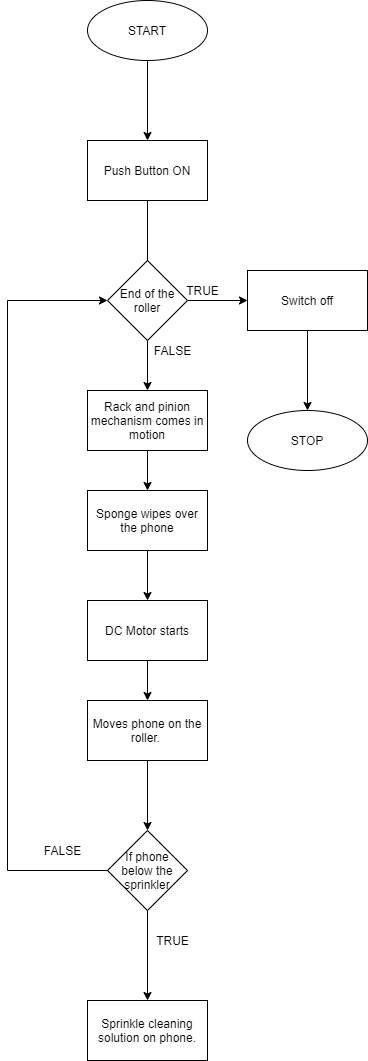

The diagram above was exported from draw.io. Its source (the exported page's mxGraphModel, read from the mxfile embedded in the PNG):
<mxGraphModel dx="1038" dy="1725" grid="1" gridSize="10" guides="1" tooltips="1" connect="1" arrows="1" fold="1" page="1" pageScale="1" pageWidth="827" pageHeight="1169" math="0" shadow="0">
  <root>
    <mxCell id="0" />
    <mxCell id="1" parent="0" />
    <mxCell id="6nCeoLMhLICXwiN95kJ6-3" value="" style="edgeStyle=orthogonalEdgeStyle;rounded=0;orthogonalLoop=1;jettySize=auto;html=1;startArrow=none;" edge="1" parent="1" source="6nCeoLMhLICXwiN95kJ6-11" target="6nCeoLMhLICXwiN95kJ6-2">
      <mxGeometry relative="1" as="geometry" />
    </mxCell>
    <mxCell id="6nCeoLMhLICXwiN95kJ6-1" value="Push Button ON" style="rounded=0;whiteSpace=wrap;html=1;" vertex="1" parent="1">
      <mxGeometry x="320" y="110" width="120" height="60" as="geometry" />
    </mxCell>
    <mxCell id="6nCeoLMhLICXwiN95kJ6-6" value="" style="edgeStyle=orthogonalEdgeStyle;rounded=0;orthogonalLoop=1;jettySize=auto;html=1;" edge="1" parent="1" source="6nCeoLMhLICXwiN95kJ6-2" target="6nCeoLMhLICXwiN95kJ6-5">
      <mxGeometry relative="1" as="geometry" />
    </mxCell>
    <mxCell id="6nCeoLMhLICXwiN95kJ6-2" value="Rack and pinion mechanism comes in motion" style="rounded=0;whiteSpace=wrap;html=1;" vertex="1" parent="1">
      <mxGeometry x="320" y="360" width="120" height="60" as="geometry" />
    </mxCell>
    <mxCell id="6nCeoLMhLICXwiN95kJ6-8" value="" style="edgeStyle=orthogonalEdgeStyle;rounded=0;orthogonalLoop=1;jettySize=auto;html=1;" edge="1" parent="1" source="6nCeoLMhLICXwiN95kJ6-5" target="6nCeoLMhLICXwiN95kJ6-7">
      <mxGeometry relative="1" as="geometry" />
    </mxCell>
    <mxCell id="6nCeoLMhLICXwiN95kJ6-5" value="Sponge wipes over the phone" style="rounded=0;whiteSpace=wrap;html=1;" vertex="1" parent="1">
      <mxGeometry x="320" y="460" width="120" height="60" as="geometry" />
    </mxCell>
    <mxCell id="6nCeoLMhLICXwiN95kJ6-10" value="" style="edgeStyle=orthogonalEdgeStyle;rounded=0;orthogonalLoop=1;jettySize=auto;html=1;" edge="1" parent="1" source="6nCeoLMhLICXwiN95kJ6-7" target="6nCeoLMhLICXwiN95kJ6-9">
      <mxGeometry relative="1" as="geometry" />
    </mxCell>
    <mxCell id="6nCeoLMhLICXwiN95kJ6-7" value="DC Motor starts" style="whiteSpace=wrap;html=1;rounded=0;" vertex="1" parent="1">
      <mxGeometry x="320" y="570" width="120" height="60" as="geometry" />
    </mxCell>
    <mxCell id="6nCeoLMhLICXwiN95kJ6-15" value="" style="edgeStyle=orthogonalEdgeStyle;rounded=0;orthogonalLoop=1;jettySize=auto;html=1;" edge="1" parent="1" source="6nCeoLMhLICXwiN95kJ6-9" target="6nCeoLMhLICXwiN95kJ6-14">
      <mxGeometry relative="1" as="geometry" />
    </mxCell>
    <mxCell id="6nCeoLMhLICXwiN95kJ6-9" value="Moves phone on the roller.&amp;nbsp;" style="whiteSpace=wrap;html=1;rounded=0;" vertex="1" parent="1">
      <mxGeometry x="320" y="670" width="120" height="60" as="geometry" />
    </mxCell>
    <mxCell id="6nCeoLMhLICXwiN95kJ6-24" value="" style="edgeStyle=orthogonalEdgeStyle;rounded=0;orthogonalLoop=1;jettySize=auto;html=1;" edge="1" parent="1" source="6nCeoLMhLICXwiN95kJ6-11" target="6nCeoLMhLICXwiN95kJ6-23">
      <mxGeometry relative="1" as="geometry" />
    </mxCell>
    <mxCell id="6nCeoLMhLICXwiN95kJ6-11" value="End of the roller" style="rhombus;whiteSpace=wrap;html=1;" vertex="1" parent="1">
      <mxGeometry x="340" y="230" width="80" height="80" as="geometry" />
    </mxCell>
    <mxCell id="6nCeoLMhLICXwiN95kJ6-13" value="" style="edgeStyle=orthogonalEdgeStyle;rounded=0;orthogonalLoop=1;jettySize=auto;html=1;endArrow=none;exitX=0.5;exitY=1;exitDx=0;exitDy=0;" edge="1" parent="1" source="6nCeoLMhLICXwiN95kJ6-1" target="6nCeoLMhLICXwiN95kJ6-11">
      <mxGeometry relative="1" as="geometry">
        <mxPoint x="380" y="220" as="sourcePoint" />
        <mxPoint x="380" y="360" as="targetPoint" />
        <Array as="points" />
      </mxGeometry>
    </mxCell>
    <mxCell id="6nCeoLMhLICXwiN95kJ6-17" value="" style="edgeStyle=orthogonalEdgeStyle;rounded=0;orthogonalLoop=1;jettySize=auto;html=1;" edge="1" parent="1" source="6nCeoLMhLICXwiN95kJ6-14" target="6nCeoLMhLICXwiN95kJ6-16">
      <mxGeometry relative="1" as="geometry" />
    </mxCell>
    <mxCell id="6nCeoLMhLICXwiN95kJ6-14" value="If phone below the sprinkler" style="rhombus;whiteSpace=wrap;html=1;rounded=0;" vertex="1" parent="1">
      <mxGeometry x="340" y="800" width="80" height="80" as="geometry" />
    </mxCell>
    <mxCell id="6nCeoLMhLICXwiN95kJ6-20" style="edgeStyle=orthogonalEdgeStyle;rounded=0;orthogonalLoop=1;jettySize=auto;html=1;entryX=0;entryY=0.5;entryDx=0;entryDy=0;" edge="1" parent="1" source="6nCeoLMhLICXwiN95kJ6-14" target="6nCeoLMhLICXwiN95kJ6-11">
      <mxGeometry relative="1" as="geometry">
        <mxPoint x="240" y="280" as="targetPoint" />
        <Array as="points">
          <mxPoint x="240" y="840" />
          <mxPoint x="240" y="270" />
        </Array>
      </mxGeometry>
    </mxCell>
    <mxCell id="6nCeoLMhLICXwiN95kJ6-16" value="Sprinkle cleaning solution on phone." style="rounded=0;whiteSpace=wrap;html=1;" vertex="1" parent="1">
      <mxGeometry x="320" y="970" width="120" height="60" as="geometry" />
    </mxCell>
    <mxCell id="6nCeoLMhLICXwiN95kJ6-21" value="FALSE" style="text;html=1;align=center;verticalAlign=middle;resizable=0;points=[];autosize=1;strokeColor=none;" vertex="1" parent="1">
      <mxGeometry x="380" y="310" width="50" height="20" as="geometry" />
    </mxCell>
    <mxCell id="6nCeoLMhLICXwiN95kJ6-22" value="TRUE" style="text;html=1;align=center;verticalAlign=middle;resizable=0;points=[];autosize=1;strokeColor=none;" vertex="1" parent="1">
      <mxGeometry x="380" y="900" width="50" height="20" as="geometry" />
    </mxCell>
    <mxCell id="6nCeoLMhLICXwiN95kJ6-30" value="" style="edgeStyle=orthogonalEdgeStyle;rounded=0;orthogonalLoop=1;jettySize=auto;html=1;" edge="1" parent="1" source="6nCeoLMhLICXwiN95kJ6-23" target="6nCeoLMhLICXwiN95kJ6-29">
      <mxGeometry relative="1" as="geometry" />
    </mxCell>
    <mxCell id="6nCeoLMhLICXwiN95kJ6-23" value="Switch off" style="whiteSpace=wrap;html=1;" vertex="1" parent="1">
      <mxGeometry x="480" y="240" width="120" height="60" as="geometry" />
    </mxCell>
    <mxCell id="6nCeoLMhLICXwiN95kJ6-27" value="FALSE" style="text;html=1;align=center;verticalAlign=middle;resizable=0;points=[];autosize=1;strokeColor=none;" vertex="1" parent="1">
      <mxGeometry x="270" y="810" width="50" height="20" as="geometry" />
    </mxCell>
    <mxCell id="6nCeoLMhLICXwiN95kJ6-28" value="TRUE" style="text;html=1;align=center;verticalAlign=middle;resizable=0;points=[];autosize=1;strokeColor=none;" vertex="1" parent="1">
      <mxGeometry x="410" y="250" width="50" height="20" as="geometry" />
    </mxCell>
    <mxCell id="6nCeoLMhLICXwiN95kJ6-29" value="STOP" style="ellipse;whiteSpace=wrap;html=1;" vertex="1" parent="1">
      <mxGeometry x="480" y="380" width="120" height="60" as="geometry" />
    </mxCell>
    <mxCell id="6nCeoLMhLICXwiN95kJ6-33" value="" style="edgeStyle=orthogonalEdgeStyle;rounded=0;orthogonalLoop=1;jettySize=auto;html=1;" edge="1" parent="1" source="6nCeoLMhLICXwiN95kJ6-31" target="6nCeoLMhLICXwiN95kJ6-1">
      <mxGeometry relative="1" as="geometry" />
    </mxCell>
    <mxCell id="6nCeoLMhLICXwiN95kJ6-31" value="START" style="ellipse;whiteSpace=wrap;html=1;rounded=0;" vertex="1" parent="1">
      <mxGeometry x="320" y="-30" width="120" height="60" as="geometry" />
    </mxCell>
  </root>
</mxGraphModel>